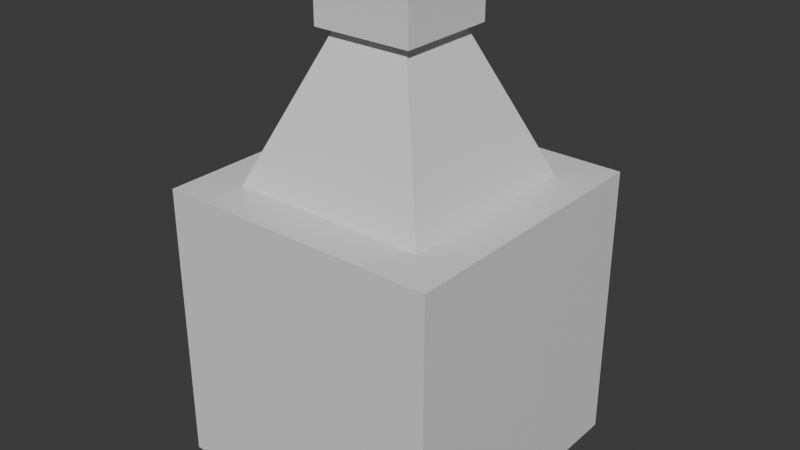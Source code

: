 # Source: Bottle.blend  (saved by Blender 4.3.34; exported with 4.5.12 LTS)
import bpy
from mathutils import Matrix  # noqa: F401  (used for matrix-valued properties, if any)

bpy.ops.wm.read_factory_settings(use_empty=True)
scene = bpy.context.scene
scene.name = 'Scene'

# ---- collections
col_collection = bpy.data.collections.new('Collection'); scene.collection.children.link(col_collection)

# ---- materials (node trees are filled in below, after node groups)
mat_material = bpy.data.materials.new('Material')
mat_material.alpha_threshold = 0.0
mat_material.roughness = 0.5
mat_material.line_color = (0.0, 0.0, 0.0, 1.0)

# ---- material node trees
mat_material.use_nodes = True; mat_material.node_tree.nodes.clear()
_N = mat_material.node_tree.nodes; _L = mat_material.node_tree.links
n0 = _N.new('ShaderNodeOutputMaterial'); n0.name = 'Material Output'; n0.location = (300, 300)
n1 = _N.new('ShaderNodeBsdfPrincipled'); n1.name = 'Principled BSDF'; n1.location = (10, 300)
n1.inputs[3].default_value = 1.45
_L.new(n1.outputs[0], n0.inputs[0])
n0.is_active_output = True

# ---- world
world_world = bpy.data.worlds.new('World'); scene.world = world_world
world_world.use_nodes = True; world_world.node_tree.nodes.clear()
_N = world_world.node_tree.nodes; _L = world_world.node_tree.links
n0 = _N.new('ShaderNodeOutputWorld'); n0.name = 'World Output'; n0.location = (300, 300)
n1 = _N.new('ShaderNodeBackground'); n1.name = 'Background'; n1.location = (10, 300)
n1.inputs[0].default_value = (0.05088, 0.05088, 0.05088, 1.0)
_L.new(n1.outputs[0], n0.inputs[0])
n0.is_active_output = True
world_world.color = (0.05088, 0.05088, 0.05088)
world_world.sun_shadow_jitter_overblur = 0.0

# ---- meshes
me_cube = bpy.data.meshes.new('Cube')
me_cube.from_pydata([(0.6984, 0.6984, 2.0), (1.0, 1.0, 0.0), (0.6984, -0.6984, 2.0), (1.0, -1.0, 0.0), (-0.6984, 0.6984, 2.0), (-1.0, 1.0, 0.0), (-0.6984, -0.6984, 2.0), (-1.0, -1.0, 0.0), (1.0, -1.0, 2.0), (-1.0, -1.0, 2.0), (1.0, 1.0, 2.0), (-1.0, 1.0, 2.0), (0.2817, -0.2817, 2.986), (-0.2817, -0.2817, 2.986), (0.2817, 0.2817, 2.986), (-0.2817, 0.2817, 2.986), (0.3563, -0.3563, 3.011), (-0.3563, -0.3563, 3.011), (0.3563, 0.3563, 3.011), (-0.3563, 0.3563, 3.011), (0.3563, -0.3563, 3.366), (-0.3563, -0.3563, 3.366), (0.3563, 0.3563, 3.366), (-0.3563, 0.3563, 3.366)], [], [(2, 0, 14, 12), (3, 8, 9, 7), (7, 9, 11, 5), (5, 1, 3, 7), (1, 10, 8, 3), (5, 11, 10, 1), (2, 6, 9, 8), (0, 2, 8, 10), (6, 4, 11, 9), (4, 0, 10, 11), (15, 13, 17, 19), (4, 6, 13, 15), (6, 2, 12, 13), (0, 4, 15, 14), (18, 19, 23, 22), (13, 12, 16, 17), (14, 15, 19, 18), (12, 14, 18, 16), (22, 23, 21, 20), (16, 18, 22, 20), (19, 17, 21, 23), (17, 16, 20, 21)])
_uv = me_cube.uv_layers.new(name='UVMap')
_uv.uv.foreach_set('vector', [0.6627, 0.7123, 0.6627, 0.5377, 0.6627, 0.5377, 0.6627, 0.7123, 0.375, 0.75, 0.625, 0.75, 0.625, 1.0, 0.375, 1.0, 0.375, 0.0, 0.625, 0.0, 0.625, 0.25, 0.375, 0.25, 0.125, 0.5, 0.375, 0.5, 0.375, 0.75, 0.125, 0.75, 0.375, 0.5, 0.625, 0.5, 0.625, 0.75, 0.375, 0.75, 0.375, 0.25, 0.625, 0.25, 0.625, 0.5, 0.375, 0.5, 0.6627, 0.7123, 0.8373, 0.7123, 0.875, 0.75, 0.625, 0.75, 0.6627, 0.5377, 0.6627, 0.7123, 0.625, 0.75, 0.625, 0.5, 0.8373, 0.7123, 0.8373, 0.5377, 0.875, 0.5, 0.875, 0.75, 0.8373, 0.5377, 0.6627, 0.5377, 0.625, 0.5, 0.875, 0.5, 0.8373, 0.5377, 0.8373, 0.7123, 0.8373, 0.7123, 0.8373, 0.5377, 0.8373, 0.5377, 0.8373, 0.7123, 0.8373, 0.7123, 0.8373, 0.5377, 0.8373, 0.7123, 0.6627, 0.7123, 0.6627, 0.7123, 0.8373, 0.7123, 0.6627, 0.5377, 0.8373, 0.5377, 0.8373, 0.5377, 0.6627, 0.5377, 0.6627, 0.5377, 0.8373, 0.5377, 0.8373, 0.5377, 0.6627, 0.5377, 0.8373, 0.7123, 0.6627, 0.7123, 0.6627, 0.7123, 0.8373, 0.7123, 0.6627, 0.5377, 0.8373, 0.5377, 0.8373, 0.5377, 0.6627, 0.5377, 0.6627, 0.7123, 0.6627, 0.5377, 0.6627, 0.5377, 0.6627, 0.7123, 0.6627, 0.5377, 0.8373, 0.5377, 0.8373, 0.7123, 0.6627, 0.7123, 0.6627, 0.7123, 0.6627, 0.5377, 0.6627, 0.5377, 0.6627, 0.7123, 0.8373, 0.5377, 0.8373, 0.7123, 0.8373, 0.7123, 0.8373, 0.5377, 0.8373, 0.7123, 0.6627, 0.7123, 0.6627, 0.7123, 0.8373, 0.7123])
me_cube.materials.append(mat_material)
me_cube.use_mirror_vertex_groups = False
me_cube.update()
arm_armature = bpy.data.armatures.new('Armature')  # bones are not reproduced

# ---- objects
ob_cube = bpy.data.objects.new('Cube', me_cube)
ob_armature = bpy.data.objects.new('Armature', arm_armature)

# ---- transforms, parenting, visibility, modifiers, constraints
ob_cube.parent = ob_armature
ob_cube.location = (0.0, 0.0, 0.0)
ob_cube.lock_rotations_4d = False
ob_cube.empty_display_type = 'ARROWS'
ob_cube.lineart.crease_threshold = 0.0
_vg = ob_cube.vertex_groups.new(name='Bone')
for _i, _w in zip([0, 1, 2, 3, 4, 5, 6, 7, 8, 9, 10, 11, 12, 13, 14, 15], [0.4489, 0.9441, 0.4486, 0.939, 0.4486, 0.939, 0.4489, 0.9441, 0.6617, 0.6624, 0.6624, 0.6617, 0.008971, 0.009081, 0.009081, 0.008971]): _vg.add([_i], _w, 'REPLACE')
_vg = ob_cube.vertex_groups.new(name='Bone.001')
for _i, _w in zip([0, 1, 2, 3, 4, 5, 6, 7, 8, 9, 10, 11], [0.3749, 0.02599, 0.3751, 0.033, 0.3751, 0.033, 0.3749, 0.02599, 0.2301, 0.2297, 0.2297, 0.2301]): _vg.add([_i], _w, 'REPLACE')
_vg = ob_cube.vertex_groups.new(name='Bone.002')
for _i, _w in zip([0, 2, 4, 6, 8, 9, 10, 11, 12, 13, 14, 15, 16, 17, 18, 19, 20, 21, 22, 23], [0.1762, 0.1763, 0.1763, 0.1762, 0.1082, 0.1079, 0.1079, 0.1082, 0.9459, 0.9458, 0.9458, 0.9459, 0.9602, 0.96, 0.96, 0.9602, 0.9851, 0.984, 0.984, 0.9851]): _vg.add([_i], _w, 'REPLACE')
_m = ob_cube.modifiers.new('Armature', 'ARMATURE')
_m.object = ob_armature
ob_armature.location = (0.0, 0.0, 0.0)
ob_armature.show_in_front = True

# ---- collection membership
col_collection.objects.link(ob_cube)
col_collection.objects.link(ob_armature)

# ---- scene / render settings (as saved in the file)
scene.frame_start = 1; scene.frame_end = 60; scene.frame_set(0)
scene.render.engine = 'BLENDER_EEVEE_NEXT'
bpy.context.view_layer.update()

# ---- added for rendering (the .blend has no active camera and no usable light): camera, sun
cam_auto = bpy.data.cameras.new('AutoCamera')
cam_auto.lens = 50.0
cam_auto.sensor_width = 36.0
cam_auto.clip_end = 1000.0
ob_auto_camera = bpy.data.objects.new('AutoCamera', cam_auto)
scene.collection.objects.link(ob_auto_camera)
ob_auto_camera.location = (4.06805, -4.88166, 4.9376)
ob_auto_camera.rotation_euler = (1.09748, -7.21219e-08, 0.694738)
scene.camera = ob_auto_camera
light_auto_sun = bpy.data.lights.new('AutoSun', 'SUN')
light_auto_sun.energy = 3.0
light_auto_sun.angle = 0.0523599
ob_auto_sun = bpy.data.objects.new('AutoSun', light_auto_sun)
scene.collection.objects.link(ob_auto_sun)
ob_auto_sun.rotation_euler = (0.872665, 0.174533, 0.523599)
bpy.context.view_layer.update()
